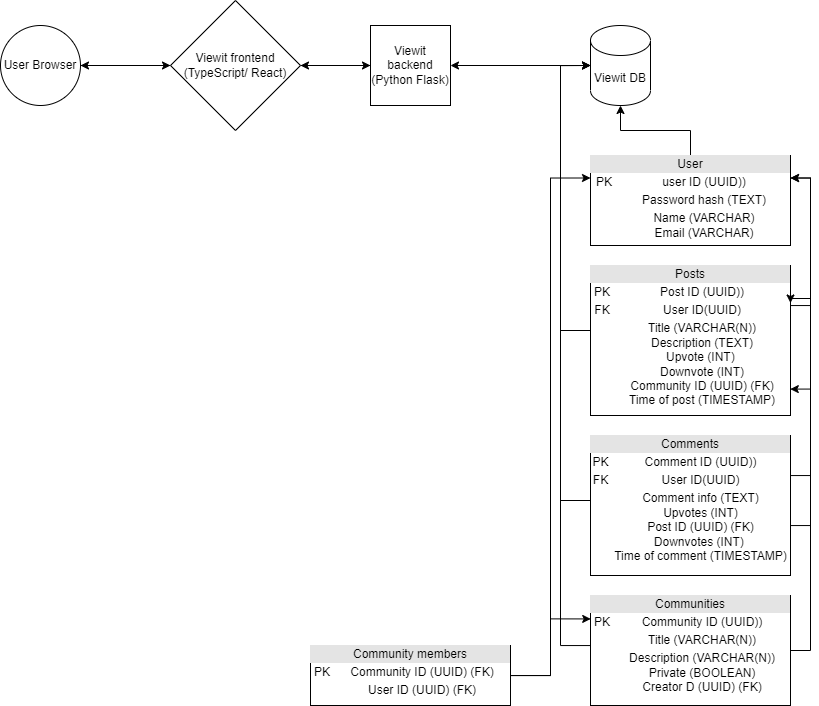

The diagram above was exported from draw.io. Its source (the exported page's mxGraphModel, read from the mxfile embedded in the PNG):
<mxGraphModel dx="743" dy="662" grid="1" gridSize="10" guides="1" tooltips="1" connect="1" arrows="1" fold="1" page="1" pageScale="1" pageWidth="900" pageHeight="1600" math="0" shadow="0">
  <root>
    <mxCell id="0" />
    <mxCell id="1" parent="0" />
    <mxCell id="23DcShXdSTDxE3sT95l4-2" style="edgeStyle=orthogonalEdgeStyle;rounded=0;orthogonalLoop=1;jettySize=auto;html=1;entryX=1;entryY=0.5;entryDx=0;entryDy=0;" edge="1" parent="1" source="F1F4tLK2kQynjmiAsVz--1" target="F1F4tLK2kQynjmiAsVz--19">
      <mxGeometry relative="1" as="geometry" />
    </mxCell>
    <mxCell id="F1F4tLK2kQynjmiAsVz--1" value="Viewit DB&lt;br&gt;" style="shape=cylinder3;whiteSpace=wrap;html=1;boundedLbl=1;backgroundOutline=1;size=15;" parent="1" vertex="1">
      <mxGeometry x="635" y="65" width="60" height="80" as="geometry" />
    </mxCell>
    <mxCell id="F1F4tLK2kQynjmiAsVz--4" style="edgeStyle=orthogonalEdgeStyle;rounded=0;orthogonalLoop=1;jettySize=auto;html=1;" parent="1" source="F1F4tLK2kQynjmiAsVz--2" target="F1F4tLK2kQynjmiAsVz--1" edge="1">
      <mxGeometry relative="1" as="geometry" />
    </mxCell>
    <mxCell id="F1F4tLK2kQynjmiAsVz--2" value="&lt;div style=&quot;text-align: center ; box-sizing: border-box ; width: 100% ; background: rgb(228 , 228 , 228) ; padding: 2px&quot;&gt;User&lt;/div&gt;&lt;table style=&quot;text-align: center ; width: 100% ; font-size: 1em&quot; cellpadding=&quot;2&quot; cellspacing=&quot;0&quot;&gt;&lt;tbody&gt;&lt;tr&gt;&lt;td&gt;PK&lt;/td&gt;&lt;td&gt;user ID (UUID))&lt;/td&gt;&lt;/tr&gt;&lt;tr&gt;&lt;td&gt;&lt;br&gt;&lt;/td&gt;&lt;td&gt;Password hash (TEXT)&lt;/td&gt;&lt;/tr&gt;&lt;tr&gt;&lt;td&gt;&lt;/td&gt;&lt;td&gt;Name (VARCHAR)&lt;br&gt;Email (VARCHAR)&lt;br&gt;&lt;/td&gt;&lt;/tr&gt;&lt;/tbody&gt;&lt;/table&gt;" style="verticalAlign=top;align=left;overflow=fill;html=1;" parent="1" vertex="1">
      <mxGeometry x="635" y="195" width="200" height="90" as="geometry" />
    </mxCell>
    <mxCell id="F1F4tLK2kQynjmiAsVz--6" style="edgeStyle=orthogonalEdgeStyle;rounded=0;orthogonalLoop=1;jettySize=auto;html=1;entryX=1;entryY=0.25;entryDx=0;entryDy=0;" parent="1" source="F1F4tLK2kQynjmiAsVz--5" target="F1F4tLK2kQynjmiAsVz--2" edge="1">
      <mxGeometry relative="1" as="geometry">
        <Array as="points">
          <mxPoint x="855" y="345" />
          <mxPoint x="855" y="218" />
        </Array>
      </mxGeometry>
    </mxCell>
    <mxCell id="F1F4tLK2kQynjmiAsVz--7" style="edgeStyle=orthogonalEdgeStyle;rounded=0;orthogonalLoop=1;jettySize=auto;html=1;entryX=0;entryY=0.5;entryDx=0;entryDy=0;entryPerimeter=0;" parent="1" source="F1F4tLK2kQynjmiAsVz--5" target="F1F4tLK2kQynjmiAsVz--1" edge="1">
      <mxGeometry relative="1" as="geometry">
        <Array as="points">
          <mxPoint x="605" y="370" />
          <mxPoint x="605" y="105" />
        </Array>
      </mxGeometry>
    </mxCell>
    <mxCell id="F1F4tLK2kQynjmiAsVz--5" value="&lt;div style=&quot;text-align: center ; box-sizing: border-box ; width: 100% ; background: rgb(228 , 228 , 228) ; padding: 2px&quot;&gt;Posts&lt;/div&gt;&lt;table style=&quot;text-align: center ; width: 100% ; font-size: 1em&quot; cellpadding=&quot;2&quot; cellspacing=&quot;0&quot;&gt;&lt;tbody&gt;&lt;tr&gt;&lt;td&gt;PK&lt;/td&gt;&lt;td&gt;Post ID (UUID))&lt;/td&gt;&lt;/tr&gt;&lt;tr&gt;&lt;td&gt;FK&lt;/td&gt;&lt;td&gt;User ID(UUID)&lt;/td&gt;&lt;/tr&gt;&lt;tr&gt;&lt;td&gt;&lt;/td&gt;&lt;td&gt;Title (VARCHAR(N))&lt;br&gt;Description (TEXT)&lt;br&gt;Upvote (INT)&amp;nbsp;&lt;br&gt;Downvote (INT)&lt;br&gt;Community ID (UUID) (FK)&lt;br&gt;Time of post (TIMESTAMP)&lt;/td&gt;&lt;/tr&gt;&lt;/tbody&gt;&lt;/table&gt;" style="verticalAlign=top;align=left;overflow=fill;html=1;" parent="1" vertex="1">
      <mxGeometry x="635" y="305" width="200" height="150" as="geometry" />
    </mxCell>
    <mxCell id="F1F4tLK2kQynjmiAsVz--9" style="edgeStyle=orthogonalEdgeStyle;rounded=0;orthogonalLoop=1;jettySize=auto;html=1;entryX=1;entryY=0.25;entryDx=0;entryDy=0;" parent="1" source="F1F4tLK2kQynjmiAsVz--8" target="F1F4tLK2kQynjmiAsVz--5" edge="1">
      <mxGeometry relative="1" as="geometry">
        <Array as="points">
          <mxPoint x="855" y="565" />
          <mxPoint x="855" y="338" />
        </Array>
      </mxGeometry>
    </mxCell>
    <mxCell id="F1F4tLK2kQynjmiAsVz--10" style="edgeStyle=orthogonalEdgeStyle;rounded=0;orthogonalLoop=1;jettySize=auto;html=1;entryX=1;entryY=0.25;entryDx=0;entryDy=0;" parent="1" source="F1F4tLK2kQynjmiAsVz--8" target="F1F4tLK2kQynjmiAsVz--2" edge="1">
      <mxGeometry relative="1" as="geometry">
        <mxPoint x="855" y="215" as="targetPoint" />
        <Array as="points">
          <mxPoint x="855" y="515" />
          <mxPoint x="855" y="218" />
        </Array>
      </mxGeometry>
    </mxCell>
    <mxCell id="F1F4tLK2kQynjmiAsVz--12" style="edgeStyle=orthogonalEdgeStyle;rounded=0;orthogonalLoop=1;jettySize=auto;html=1;entryX=0;entryY=0.5;entryDx=0;entryDy=0;entryPerimeter=0;" parent="1" source="F1F4tLK2kQynjmiAsVz--8" target="F1F4tLK2kQynjmiAsVz--1" edge="1">
      <mxGeometry relative="1" as="geometry">
        <mxPoint x="605" y="95" as="targetPoint" />
        <Array as="points">
          <mxPoint x="605" y="540" />
          <mxPoint x="605" y="105" />
        </Array>
      </mxGeometry>
    </mxCell>
    <mxCell id="F1F4tLK2kQynjmiAsVz--8" value="&lt;div style=&quot;text-align: center ; box-sizing: border-box ; width: 100% ; background: rgb(228 , 228 , 228) ; padding: 2px&quot;&gt;Comments&lt;/div&gt;&lt;table style=&quot;text-align: center ; width: 100% ; font-size: 1em&quot; cellpadding=&quot;2&quot; cellspacing=&quot;0&quot;&gt;&lt;tbody&gt;&lt;tr&gt;&lt;td&gt;PK&lt;/td&gt;&lt;td&gt;Comment ID (UUID))&lt;/td&gt;&lt;/tr&gt;&lt;tr&gt;&lt;td&gt;FK&lt;/td&gt;&lt;td&gt;User ID(UUID)&lt;/td&gt;&lt;/tr&gt;&lt;tr&gt;&lt;td&gt;&lt;br&gt;&lt;/td&gt;&lt;td&gt;Comment info (TEXT)&lt;br&gt;Upvotes (INT)&lt;br&gt;Post ID (UUID) (FK)&lt;br&gt;Downvotes (INT)&amp;nbsp;&lt;br&gt;Time of comment (TIMESTAMP)&lt;br&gt;&lt;br&gt;&lt;/td&gt;&lt;/tr&gt;&lt;/tbody&gt;&lt;/table&gt;" style="verticalAlign=top;align=left;overflow=fill;html=1;" parent="1" vertex="1">
      <mxGeometry x="635" y="475" width="200" height="140" as="geometry" />
    </mxCell>
    <mxCell id="F1F4tLK2kQynjmiAsVz--14" style="edgeStyle=orthogonalEdgeStyle;rounded=0;orthogonalLoop=1;jettySize=auto;html=1;entryX=0;entryY=0.5;entryDx=0;entryDy=0;entryPerimeter=0;" parent="1" source="F1F4tLK2kQynjmiAsVz--13" target="F1F4tLK2kQynjmiAsVz--1" edge="1">
      <mxGeometry relative="1" as="geometry">
        <mxPoint x="605" y="95" as="targetPoint" />
        <Array as="points">
          <mxPoint x="605" y="685" />
          <mxPoint x="605" y="105" />
        </Array>
      </mxGeometry>
    </mxCell>
    <mxCell id="F1F4tLK2kQynjmiAsVz--18" style="edgeStyle=orthogonalEdgeStyle;rounded=0;orthogonalLoop=1;jettySize=auto;html=1;entryX=0.999;entryY=0.824;entryDx=0;entryDy=0;entryPerimeter=0;" parent="1" source="F1F4tLK2kQynjmiAsVz--13" target="F1F4tLK2kQynjmiAsVz--5" edge="1">
      <mxGeometry relative="1" as="geometry">
        <Array as="points">
          <mxPoint x="855" y="690" />
          <mxPoint x="855" y="429" />
        </Array>
      </mxGeometry>
    </mxCell>
    <mxCell id="F1F4tLK2kQynjmiAsVz--13" value="&lt;div style=&quot;text-align: center ; box-sizing: border-box ; width: 100% ; background: rgb(228 , 228 , 228) ; padding: 2px&quot;&gt;Communities&lt;/div&gt;&lt;table style=&quot;text-align: center ; width: 100% ; font-size: 1em&quot; cellpadding=&quot;2&quot; cellspacing=&quot;0&quot;&gt;&lt;tbody&gt;&lt;tr&gt;&lt;td&gt;PK&lt;/td&gt;&lt;td&gt;Community ID (UUID))&lt;/td&gt;&lt;/tr&gt;&lt;tr&gt;&lt;td&gt;&lt;br&gt;&lt;/td&gt;&lt;td&gt;Title (VARCHAR(N))&lt;/td&gt;&lt;/tr&gt;&lt;tr&gt;&lt;td&gt;&lt;br&gt;&lt;/td&gt;&lt;td&gt;Description (VARCHAR(N))&lt;br&gt;Private (BOOLEAN)&lt;br&gt;Creator D (UUID) (FK)&lt;br&gt;&lt;br&gt;&lt;/td&gt;&lt;/tr&gt;&lt;/tbody&gt;&lt;/table&gt;" style="verticalAlign=top;align=left;overflow=fill;html=1;" parent="1" vertex="1">
      <mxGeometry x="635" y="635" width="200" height="110" as="geometry" />
    </mxCell>
    <mxCell id="F1F4tLK2kQynjmiAsVz--16" style="edgeStyle=orthogonalEdgeStyle;rounded=0;orthogonalLoop=1;jettySize=auto;html=1;entryX=0.001;entryY=0.213;entryDx=0;entryDy=0;entryPerimeter=0;" parent="1" source="F1F4tLK2kQynjmiAsVz--15" target="F1F4tLK2kQynjmiAsVz--13" edge="1">
      <mxGeometry relative="1" as="geometry" />
    </mxCell>
    <mxCell id="F1F4tLK2kQynjmiAsVz--17" style="edgeStyle=orthogonalEdgeStyle;rounded=0;orthogonalLoop=1;jettySize=auto;html=1;entryX=0;entryY=0.25;entryDx=0;entryDy=0;" parent="1" source="F1F4tLK2kQynjmiAsVz--15" target="F1F4tLK2kQynjmiAsVz--2" edge="1">
      <mxGeometry relative="1" as="geometry" />
    </mxCell>
    <mxCell id="F1F4tLK2kQynjmiAsVz--15" value="&lt;div style=&quot;text-align: center ; box-sizing: border-box ; width: 100% ; background: rgb(228 , 228 , 228) ; padding: 2px&quot;&gt;Community members&lt;/div&gt;&lt;table style=&quot;text-align: center ; width: 100% ; font-size: 1em&quot; cellpadding=&quot;2&quot; cellspacing=&quot;0&quot;&gt;&lt;tbody&gt;&lt;tr&gt;&lt;td&gt;PK&lt;/td&gt;&lt;td&gt;Community ID (UUID) (FK)&lt;/td&gt;&lt;/tr&gt;&lt;tr&gt;&lt;td&gt;&lt;br&gt;&lt;/td&gt;&lt;td&gt;User ID (UUID) (FK)&lt;/td&gt;&lt;/tr&gt;&lt;tr&gt;&lt;td&gt;&lt;br&gt;&lt;/td&gt;&lt;td&gt;&lt;br&gt;&lt;/td&gt;&lt;/tr&gt;&lt;/tbody&gt;&lt;/table&gt;" style="verticalAlign=top;align=left;overflow=fill;html=1;" parent="1" vertex="1">
      <mxGeometry x="355" y="685" width="200" height="60" as="geometry" />
    </mxCell>
    <mxCell id="23DcShXdSTDxE3sT95l4-4" style="edgeStyle=orthogonalEdgeStyle;rounded=0;orthogonalLoop=1;jettySize=auto;html=1;" edge="1" parent="1" source="F1F4tLK2kQynjmiAsVz--19" target="23DcShXdSTDxE3sT95l4-3">
      <mxGeometry relative="1" as="geometry" />
    </mxCell>
    <mxCell id="F1F4tLK2kQynjmiAsVz--19" value="Viewit backend (Python Flask)" style="whiteSpace=wrap;html=1;aspect=fixed;" parent="1" vertex="1">
      <mxGeometry x="415" y="65" width="80" height="80" as="geometry" />
    </mxCell>
    <mxCell id="23DcShXdSTDxE3sT95l4-5" style="edgeStyle=orthogonalEdgeStyle;rounded=0;orthogonalLoop=1;jettySize=auto;html=1;entryX=0;entryY=0.5;entryDx=0;entryDy=0;" edge="1" parent="1" source="23DcShXdSTDxE3sT95l4-3" target="F1F4tLK2kQynjmiAsVz--19">
      <mxGeometry relative="1" as="geometry" />
    </mxCell>
    <mxCell id="23DcShXdSTDxE3sT95l4-8" style="edgeStyle=orthogonalEdgeStyle;rounded=0;orthogonalLoop=1;jettySize=auto;html=1;entryX=1;entryY=0.5;entryDx=0;entryDy=0;" edge="1" parent="1" source="23DcShXdSTDxE3sT95l4-3" target="23DcShXdSTDxE3sT95l4-6">
      <mxGeometry relative="1" as="geometry" />
    </mxCell>
    <mxCell id="23DcShXdSTDxE3sT95l4-3" value="Viewit frontend (TypeScript/ React)&lt;br&gt;" style="rhombus;whiteSpace=wrap;html=1;" vertex="1" parent="1">
      <mxGeometry x="215" y="40" width="130" height="130" as="geometry" />
    </mxCell>
    <mxCell id="23DcShXdSTDxE3sT95l4-7" style="edgeStyle=orthogonalEdgeStyle;rounded=0;orthogonalLoop=1;jettySize=auto;html=1;entryX=0;entryY=0.5;entryDx=0;entryDy=0;" edge="1" parent="1" source="23DcShXdSTDxE3sT95l4-6" target="23DcShXdSTDxE3sT95l4-3">
      <mxGeometry relative="1" as="geometry" />
    </mxCell>
    <mxCell id="23DcShXdSTDxE3sT95l4-6" value="User Browser" style="ellipse;whiteSpace=wrap;html=1;aspect=fixed;" vertex="1" parent="1">
      <mxGeometry x="45" y="65" width="80" height="80" as="geometry" />
    </mxCell>
  </root>
</mxGraphModel>